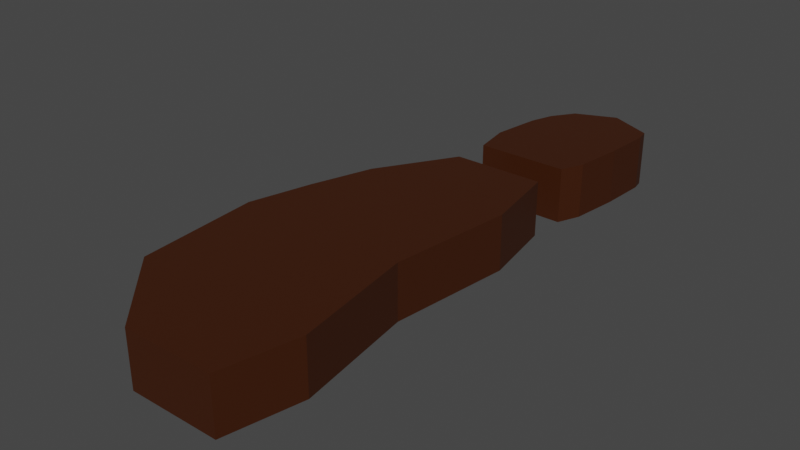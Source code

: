 # Source: HumanTrail.blend  (saved by Blender 2.93.21; exported with 4.5.12 LTS)
import bpy
from mathutils import Matrix  # noqa: F401  (used for matrix-valued properties, if any)

bpy.ops.wm.read_factory_settings(use_empty=True)
scene = bpy.context.scene
scene.name = 'Scene'

# ---- collections
col_collection = bpy.data.collections.new('Collection'); scene.collection.children.link(col_collection)

# ---- materials (node trees are filled in below, after node groups)
mat_footprintmaterial = bpy.data.materials.new('FootprintMaterial')
mat_footprintmaterial.use_transparent_shadow = False

# ---- material node trees
mat_footprintmaterial.use_nodes = True; mat_footprintmaterial.node_tree.nodes.clear()
_N = mat_footprintmaterial.node_tree.nodes; _L = mat_footprintmaterial.node_tree.links
n0 = _N.new('ShaderNodeBsdfPrincipled'); n0.name = 'Principled BSDF'; n0.location = (10, 300)
n0.distribution = 'GGX'
n0.subsurface_method = 'BURLEY'
n0.inputs[0].default_value = (0.04721, 0.01002, 0.0, 1.0)
n0.inputs[3].default_value = 1.45
n0.inputs[27].default_value = (0.0, 0.0, 0.0, 1.0)
n0.inputs[28].default_value = 1.0
n1 = _N.new('ShaderNodeOutputMaterial'); n1.name = 'Material Output'; n1.location = (300, 300)
_L.new(n0.outputs[0], n1.inputs[0])
n1.is_active_output = True

# ---- world
world_world = bpy.data.worlds.new('World'); scene.world = world_world
world_world.use_nodes = True; world_world.node_tree.nodes.clear()
_N = world_world.node_tree.nodes; _L = world_world.node_tree.links
n0 = _N.new('ShaderNodeOutputWorld'); n0.name = 'World Output'; n0.location = (300, 300)
n1 = _N.new('ShaderNodeBackground'); n1.name = 'Background'; n1.location = (10, 300)
n1.inputs[0].default_value = (0.05088, 0.05088, 0.05088, 1.0)
_L.new(n1.outputs[0], n0.inputs[0])
n0.is_active_output = True
world_world.color = (0.05088, 0.05088, 0.05088)
world_world.use_sun_shadow = False
world_world.sun_shadow_jitter_overblur = 0.0

# ---- meshes
me_cylinder = bpy.data.meshes.new('Cylinder')
me_cylinder.from_pydata([(0.1183, -0.05182, 0.09869), (0.1183, 0.05182, 0.09869), (0.1521, -0.05182, 0.3281), (0.1521, 0.05182, 0.3281), (0.1209, -0.05182, 0.4699), (0.1209, 0.05182, 0.4699), (-0.04813, -0.05182, 0.4699), (-0.04813, 0.05182, 0.4699), (-0.1849, -0.05182, 0.3281), (-0.1849, 0.05182, 0.3281), (-0.2019, -0.05182, 0.09869), (-0.2019, 0.05182, 0.09869), (-0.1343, -0.05182, -0.1307), (-0.1343, 0.05182, -0.1307), (-0.04813, -0.05182, -0.2725), (-0.04813, 0.05182, -0.2725), (0.1209, -0.05182, -0.2725), (0.1209, 0.05182, -0.2725), (0.1458, -0.05182, -0.1307), (0.1458, 0.05182, -0.1307), (-0.02928, -0.05182, -0.5449), (-0.02928, 0.05182, -0.5449), (0.1581, 0.05182, -0.5619), (0.1581, -0.05182, -0.5619), (0.154, 0.05182, -0.5834), (0.154, -0.05182, -0.5834), (0.07427, 0.05182, -0.6193), (0.07427, -0.05182, -0.6193), (-0.0006887, 0.05182, -0.5866), (-0.0006887, -0.05182, -0.5866), (-0.04415, 0.05182, -0.5013), (-0.04415, -0.05182, -0.5013), (-0.05717, 0.05182, -0.4118), (-0.05717, -0.05182, -0.4118), (-0.04538, 0.05182, -0.3422), (-0.04538, -0.05182, -0.3422), (0.1237, 0.05182, -0.3422), (0.1237, -0.05182, -0.3422), (0.1414, 0.05182, -0.3847), (0.1414, -0.05182, -0.3847), (0.1531, 0.05182, -0.4743), (0.1531, -0.05182, -0.4743), (-0.1713, 0.05182, -0.01602), (-0.1713, -0.05182, -0.01602)], [], [(0, 1, 3, 2), (2, 3, 5, 4), (4, 5, 7, 6), (6, 7, 9, 8), (8, 9, 11, 10), (43, 42, 13, 12), (12, 13, 15, 14), (14, 15, 17, 16), (3, 1, 19, 17, 15, 13, 42, 11, 9, 7, 5), (16, 17, 19, 18), (18, 19, 1, 0), (0, 2, 4, 6, 8, 10, 43, 12, 14, 16, 18), (31, 30, 21, 20), (41, 39, 37, 35, 33, 31, 20, 29, 27, 25, 23), (23, 22, 40, 41), (25, 24, 22, 23), (38, 40, 22, 24, 26, 28, 21, 30, 32, 34, 36), (27, 26, 24, 25), (29, 28, 26, 27), (20, 21, 28, 29), (33, 32, 30, 31), (35, 34, 32, 33), (37, 36, 34, 35), (39, 38, 36, 37), (41, 40, 38, 39), (10, 11, 42, 43)])
_uv = me_cylinder.uv_layers.new(name='UVMap')
_uv.uv.foreach_set('vector', [1.0, 0.5, 1.0, 1.0, 0.9, 1.0, 0.9, 0.5, 0.9, 0.5, 0.9, 1.0, 0.8, 1.0, 0.8, 0.5, 0.8, 0.5, 0.8, 1.0, 0.7, 1.0, 0.7, 0.5, 0.7, 0.5, 0.7, 1.0, 0.6, 1.0, 0.6, 0.5, 0.6, 0.5, 0.6, 1.0, 0.5, 1.0, 0.5, 0.5, 0.45, 0.5, 0.45, 1.0, 0.4, 1.0, 0.4, 0.5, 0.4, 0.5, 0.4, 1.0, 0.3, 1.0, 0.3, 0.5, 0.3, 0.5, 0.3, 1.0, 0.2, 1.0, 0.2, 0.5, 0.3911, 0.4442, 0.25, 0.49, 0.1089, 0.4442, 0.02175, 0.3242, 0.02175, 0.1758, 0.1089, 0.05584, 0.1795, 0.03292, 0.25, 0.01, 0.3911, 0.05584, 0.4783, 0.1758, 0.4783, 0.3242, 0.2, 0.5, 0.2, 1.0, 0.1, 1.0, 0.1, 0.5, 0.1, 0.5, 0.1, 1.0, -7.451e-08, 1.0, -7.451e-08, 0.5, 0.75, 0.49, 0.8911, 0.4442, 0.9783, 0.3242, 0.9783, 0.1758, 0.8911, 0.05584, 0.75, 0.01, 0.6795, 0.03292, 0.6089, 0.05584, 0.5217, 0.1758, 0.5217, 0.3242, 0.6089, 0.4442, 0.5, 0.5, 0.5, 1.0, 0.45, 1.0, 0.45, 0.5, 0.75, 0.49, 0.8911, 0.4442, 0.9783, 0.3242, 0.9783, 0.1758, 0.8911, 0.05584, 0.75, 0.01, 0.6795, 0.03292, 0.6089, 0.05584, 0.5217, 0.1758, 0.5217, 0.3242, 0.6089, 0.4442, 0.1, 0.5, 0.1, 1.0, -7.451e-08, 1.0, -7.451e-08, 0.5, 0.2, 0.5, 0.2, 1.0, 0.1, 1.0, 0.1, 0.5, 0.3911, 0.4442, 0.25, 0.49, 0.1089, 0.4442, 0.02175, 0.3242, 0.02175, 0.1758, 0.1089, 0.05584, 0.1795, 0.03292, 0.25, 0.01, 0.3911, 0.05584, 0.4783, 0.1758, 0.4783, 0.3242, 0.3, 0.5, 0.3, 1.0, 0.2, 1.0, 0.2, 0.5, 0.4, 0.5, 0.4, 1.0, 0.3, 1.0, 0.3, 0.5, 0.45, 0.5, 0.45, 1.0, 0.4, 1.0, 0.4, 0.5, 0.6, 0.5, 0.6, 1.0, 0.5, 1.0, 0.5, 0.5, 0.7, 0.5, 0.7, 1.0, 0.6, 1.0, 0.6, 0.5, 0.8, 0.5, 0.8, 1.0, 0.7, 1.0, 0.7, 0.5, 0.9, 0.5, 0.9, 1.0, 0.8, 1.0, 0.8, 0.5, 1.0, 0.5, 1.0, 1.0, 0.9, 1.0, 0.9, 0.5, 0.5, 0.5, 0.5, 1.0, 0.45, 1.0, 0.45, 0.5])
me_cylinder.materials.append(mat_footprintmaterial)
me_cylinder.use_remesh_fix_poles = True
me_cylinder.use_remesh_preserve_attributes = False
me_cylinder.update()

# ---- objects
ob_humanfootprint = bpy.data.objects.new('HumanFootprint', me_cylinder)

# ---- transforms, parenting, visibility, modifiers, constraints
ob_humanfootprint.location = (-0.0364, -0.007292, 0.03809)
ob_humanfootprint.rotation_euler = (1.571, 0.0, 0.0)

# ---- collection membership
col_collection.objects.link(ob_humanfootprint)

# ---- scene / render settings (as saved in the file)
scene.frame_start = 1; scene.frame_end = 250; scene.frame_set(1)
scene.render.engine = 'BLENDER_EEVEE_NEXT'
scene.cycles.use_denoising = False
scene.cycles.samples = 128
scene.cycles.sampling_pattern = 'TABULATED_SOBOL'
scene.cycles.use_adaptive_sampling = False
scene.cycles.use_light_tree = False
scene.view_settings.view_transform = 'Filmic'
bpy.context.view_layer.update()

# ---- added for rendering (the .blend has no active camera and no usable light): camera, sun
cam_auto = bpy.data.cameras.new('AutoCamera')
cam_auto.lens = 50.0
cam_auto.sensor_width = 36.0
cam_auto.clip_end = 1000.0
ob_auto_camera = bpy.data.objects.new('AutoCamera', cam_auto)
scene.collection.objects.link(ob_auto_camera)
ob_auto_camera.location = (1.00739, -1.2114, 0.890627)
ob_auto_camera.rotation_euler = (1.09748, -7.21219e-08, 0.694738)
scene.camera = ob_auto_camera
light_auto_sun = bpy.data.lights.new('AutoSun', 'SUN')
light_auto_sun.energy = 3.0
light_auto_sun.angle = 0.0523599
ob_auto_sun = bpy.data.objects.new('AutoSun', light_auto_sun)
scene.collection.objects.link(ob_auto_sun)
ob_auto_sun.rotation_euler = (0.872665, 0.174533, 0.523599)
bpy.context.view_layer.update()
